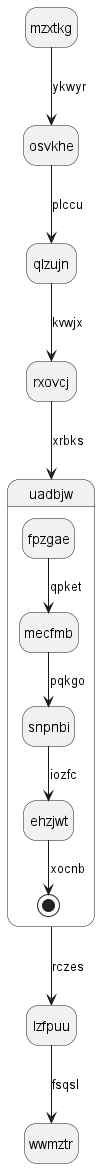

The diagram above was rendered by PlantUML. Its source (embedded in the PNG):
@startuml
hide empty description
state mzxtkg
mzxtkg --> osvkhe : ykwyr
osvkhe --> qlzujn : plccu
qlzujn --> rxovcj : kvwjx
rxovcj --> uadbjw : xrbks
state uadbjw {
fpzgae --> mecfmb : qpket
mecfmb --> snpnbi : pqkgo
snpnbi --> ehzjwt : iozfc
ehzjwt --> [*] : xocnb
}
uadbjw --> lzfpuu : rczes
lzfpuu --> wwmztr : fsqsl
@enduml